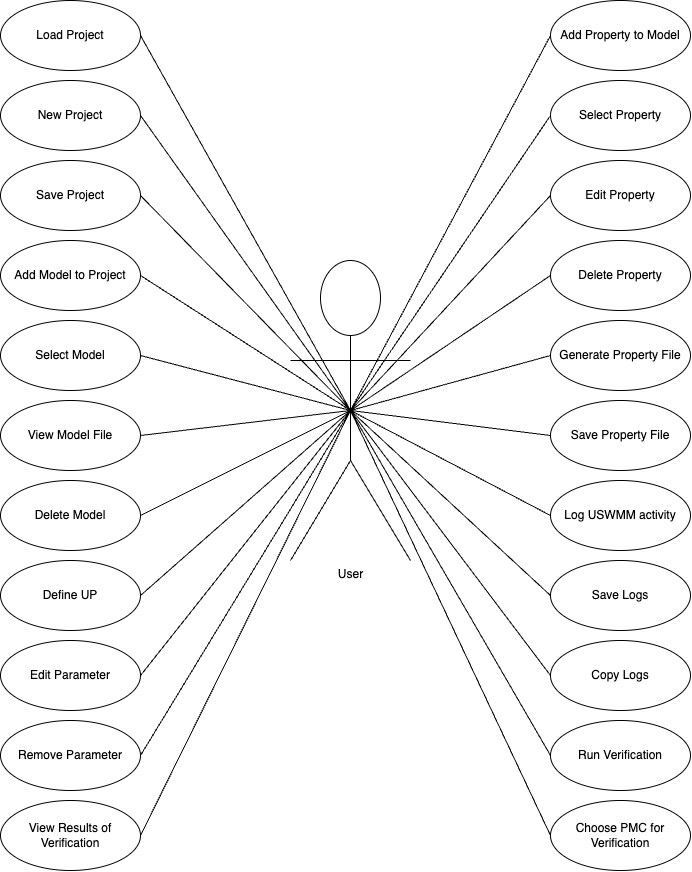

The diagram above was exported from draw.io. Its source (the exported page's mxGraphModel, read from the mxfile embedded in the PNG):
<mxGraphModel dx="1406" dy="941" grid="1" gridSize="10" guides="1" tooltips="1" connect="1" arrows="1" fold="1" page="1" pageScale="1" pageWidth="827" pageHeight="1169" math="0" shadow="0">
  <root>
    <mxCell id="0" />
    <mxCell id="1" parent="0" />
    <mxCell id="oddLOvU1WKRif9fOQIb2-51" value="" style="group" vertex="1" connectable="0" parent="1">
      <mxGeometry x="68" y="140" width="690" height="870" as="geometry" />
    </mxCell>
    <mxCell id="oddLOvU1WKRif9fOQIb2-2" value="User&lt;div&gt;&lt;br&gt;&lt;/div&gt;" style="shape=umlActor;html=1;verticalLabelPosition=bottom;verticalAlign=top;align=center;" vertex="1" parent="oddLOvU1WKRif9fOQIb2-51">
      <mxGeometry x="290" y="260" width="120" height="300" as="geometry" />
    </mxCell>
    <mxCell id="oddLOvU1WKRif9fOQIb2-3" value="Add Property to Model" style="ellipse;whiteSpace=wrap;html=1;" vertex="1" parent="oddLOvU1WKRif9fOQIb2-51">
      <mxGeometry x="550" width="140" height="70" as="geometry" />
    </mxCell>
    <mxCell id="oddLOvU1WKRif9fOQIb2-4" value="Edit Property" style="ellipse;whiteSpace=wrap;html=1;" vertex="1" parent="oddLOvU1WKRif9fOQIb2-51">
      <mxGeometry x="550" y="160" width="140" height="70" as="geometry" />
    </mxCell>
    <mxCell id="oddLOvU1WKRif9fOQIb2-5" value="Select Property" style="ellipse;whiteSpace=wrap;html=1;" vertex="1" parent="oddLOvU1WKRif9fOQIb2-51">
      <mxGeometry x="550" y="80" width="140" height="70" as="geometry" />
    </mxCell>
    <mxCell id="oddLOvU1WKRif9fOQIb2-6" value="Edit Parameter" style="ellipse;whiteSpace=wrap;html=1;" vertex="1" parent="oddLOvU1WKRif9fOQIb2-51">
      <mxGeometry y="640" width="140" height="70" as="geometry" />
    </mxCell>
    <mxCell id="oddLOvU1WKRif9fOQIb2-7" value="Define UP" style="ellipse;whiteSpace=wrap;html=1;" vertex="1" parent="oddLOvU1WKRif9fOQIb2-51">
      <mxGeometry y="560" width="140" height="70" as="geometry" />
    </mxCell>
    <mxCell id="oddLOvU1WKRif9fOQIb2-8" value="Delete Model" style="ellipse;whiteSpace=wrap;html=1;" vertex="1" parent="oddLOvU1WKRif9fOQIb2-51">
      <mxGeometry y="480" width="140" height="70" as="geometry" />
    </mxCell>
    <mxCell id="oddLOvU1WKRif9fOQIb2-9" value="View Model File" style="ellipse;whiteSpace=wrap;html=1;" vertex="1" parent="oddLOvU1WKRif9fOQIb2-51">
      <mxGeometry y="400" width="140" height="70" as="geometry" />
    </mxCell>
    <mxCell id="oddLOvU1WKRif9fOQIb2-10" value="Select Model" style="ellipse;whiteSpace=wrap;html=1;" vertex="1" parent="oddLOvU1WKRif9fOQIb2-51">
      <mxGeometry y="320" width="140" height="70" as="geometry" />
    </mxCell>
    <mxCell id="oddLOvU1WKRif9fOQIb2-11" value="Add Model to Project" style="ellipse;whiteSpace=wrap;html=1;" vertex="1" parent="oddLOvU1WKRif9fOQIb2-51">
      <mxGeometry y="240" width="140" height="70" as="geometry" />
    </mxCell>
    <mxCell id="oddLOvU1WKRif9fOQIb2-12" value="Save Project" style="ellipse;whiteSpace=wrap;html=1;" vertex="1" parent="oddLOvU1WKRif9fOQIb2-51">
      <mxGeometry y="160" width="140" height="70" as="geometry" />
    </mxCell>
    <mxCell id="oddLOvU1WKRif9fOQIb2-13" value="Log USWMM activity" style="ellipse;whiteSpace=wrap;html=1;" vertex="1" parent="oddLOvU1WKRif9fOQIb2-51">
      <mxGeometry x="550" y="480" width="140" height="70" as="geometry" />
    </mxCell>
    <mxCell id="oddLOvU1WKRif9fOQIb2-14" value="New Project" style="ellipse;whiteSpace=wrap;html=1;" vertex="1" parent="oddLOvU1WKRif9fOQIb2-51">
      <mxGeometry y="80" width="140" height="70" as="geometry" />
    </mxCell>
    <mxCell id="oddLOvU1WKRif9fOQIb2-15" value="Load Project" style="ellipse;whiteSpace=wrap;html=1;" vertex="1" parent="oddLOvU1WKRif9fOQIb2-51">
      <mxGeometry width="140" height="70" as="geometry" />
    </mxCell>
    <mxCell id="oddLOvU1WKRif9fOQIb2-16" value="Remove Parameter" style="ellipse;whiteSpace=wrap;html=1;" vertex="1" parent="oddLOvU1WKRif9fOQIb2-51">
      <mxGeometry y="720" width="140" height="70" as="geometry" />
    </mxCell>
    <mxCell id="oddLOvU1WKRif9fOQIb2-17" value="Choose PMC for Verification" style="ellipse;whiteSpace=wrap;html=1;" vertex="1" parent="oddLOvU1WKRif9fOQIb2-51">
      <mxGeometry x="550" y="800" width="140" height="70" as="geometry" />
    </mxCell>
    <mxCell id="oddLOvU1WKRif9fOQIb2-18" value="Copy Logs" style="ellipse;whiteSpace=wrap;html=1;" vertex="1" parent="oddLOvU1WKRif9fOQIb2-51">
      <mxGeometry x="550" y="640" width="140" height="70" as="geometry" />
    </mxCell>
    <mxCell id="oddLOvU1WKRif9fOQIb2-19" value="Run Verification" style="ellipse;whiteSpace=wrap;html=1;" vertex="1" parent="oddLOvU1WKRif9fOQIb2-51">
      <mxGeometry x="550" y="720" width="140" height="70" as="geometry" />
    </mxCell>
    <mxCell id="oddLOvU1WKRif9fOQIb2-20" value="Save Property File" style="ellipse;whiteSpace=wrap;html=1;" vertex="1" parent="oddLOvU1WKRif9fOQIb2-51">
      <mxGeometry x="550" y="400" width="140" height="70" as="geometry" />
    </mxCell>
    <mxCell id="oddLOvU1WKRif9fOQIb2-21" value="Generate Property File" style="ellipse;whiteSpace=wrap;html=1;" vertex="1" parent="oddLOvU1WKRif9fOQIb2-51">
      <mxGeometry x="550" y="320" width="140" height="70" as="geometry" />
    </mxCell>
    <mxCell id="oddLOvU1WKRif9fOQIb2-22" value="Save Logs" style="ellipse;whiteSpace=wrap;html=1;" vertex="1" parent="oddLOvU1WKRif9fOQIb2-51">
      <mxGeometry x="550" y="560" width="140" height="70" as="geometry" />
    </mxCell>
    <mxCell id="oddLOvU1WKRif9fOQIb2-23" value="Delete Property" style="ellipse;whiteSpace=wrap;html=1;" vertex="1" parent="oddLOvU1WKRif9fOQIb2-51">
      <mxGeometry x="550" y="240" width="140" height="70" as="geometry" />
    </mxCell>
    <mxCell id="oddLOvU1WKRif9fOQIb2-26" value="" style="edgeStyle=none;html=1;endArrow=none;verticalAlign=bottom;rounded=0;exitX=1;exitY=0.5;exitDx=0;exitDy=0;entryX=0.5;entryY=0.5;entryDx=0;entryDy=0;entryPerimeter=0;" edge="1" parent="oddLOvU1WKRif9fOQIb2-51" source="oddLOvU1WKRif9fOQIb2-15" target="oddLOvU1WKRif9fOQIb2-2">
      <mxGeometry width="160" relative="1" as="geometry">
        <mxPoint x="150" y="34.29000000000002" as="sourcePoint" />
        <mxPoint x="320" y="280" as="targetPoint" />
      </mxGeometry>
    </mxCell>
    <mxCell id="oddLOvU1WKRif9fOQIb2-28" value="" style="edgeStyle=none;html=1;endArrow=none;verticalAlign=bottom;rounded=0;entryX=0.5;entryY=0.5;entryDx=0;entryDy=0;entryPerimeter=0;exitX=1;exitY=0.5;exitDx=0;exitDy=0;" edge="1" parent="oddLOvU1WKRif9fOQIb2-51" source="oddLOvU1WKRif9fOQIb2-14" target="oddLOvU1WKRif9fOQIb2-2">
      <mxGeometry width="160" relative="1" as="geometry">
        <mxPoint x="180" y="160" as="sourcePoint" />
        <mxPoint x="670" y="450" as="targetPoint" />
      </mxGeometry>
    </mxCell>
    <mxCell id="oddLOvU1WKRif9fOQIb2-29" value="" style="edgeStyle=none;html=1;endArrow=none;verticalAlign=bottom;rounded=0;exitX=1;exitY=0.5;exitDx=0;exitDy=0;entryX=0.5;entryY=0.5;entryDx=0;entryDy=0;entryPerimeter=0;" edge="1" parent="oddLOvU1WKRif9fOQIb2-51" source="oddLOvU1WKRif9fOQIb2-12" target="oddLOvU1WKRif9fOQIb2-2">
      <mxGeometry width="160" relative="1" as="geometry">
        <mxPoint x="510" y="450" as="sourcePoint" />
        <mxPoint x="670" y="450" as="targetPoint" />
      </mxGeometry>
    </mxCell>
    <mxCell id="oddLOvU1WKRif9fOQIb2-30" value="" style="edgeStyle=none;html=1;endArrow=none;verticalAlign=bottom;rounded=0;exitX=1;exitY=0.5;exitDx=0;exitDy=0;entryX=0.5;entryY=0.5;entryDx=0;entryDy=0;entryPerimeter=0;" edge="1" parent="oddLOvU1WKRif9fOQIb2-51" source="oddLOvU1WKRif9fOQIb2-11" target="oddLOvU1WKRif9fOQIb2-2">
      <mxGeometry width="160" relative="1" as="geometry">
        <mxPoint x="510" y="450" as="sourcePoint" />
        <mxPoint x="300" y="380" as="targetPoint" />
      </mxGeometry>
    </mxCell>
    <mxCell id="oddLOvU1WKRif9fOQIb2-32" value="" style="edgeStyle=none;html=1;endArrow=none;verticalAlign=bottom;rounded=0;exitX=1;exitY=0.5;exitDx=0;exitDy=0;entryX=0.5;entryY=0.5;entryDx=0;entryDy=0;entryPerimeter=0;" edge="1" parent="oddLOvU1WKRif9fOQIb2-51" source="oddLOvU1WKRif9fOQIb2-10" target="oddLOvU1WKRif9fOQIb2-2">
      <mxGeometry width="160" relative="1" as="geometry">
        <mxPoint x="510" y="450" as="sourcePoint" />
        <mxPoint x="670" y="450" as="targetPoint" />
      </mxGeometry>
    </mxCell>
    <mxCell id="oddLOvU1WKRif9fOQIb2-33" value="" style="edgeStyle=none;html=1;endArrow=none;verticalAlign=bottom;rounded=0;exitX=1;exitY=0.5;exitDx=0;exitDy=0;entryX=0.5;entryY=0.5;entryDx=0;entryDy=0;entryPerimeter=0;" edge="1" parent="oddLOvU1WKRif9fOQIb2-51" source="oddLOvU1WKRif9fOQIb2-9" target="oddLOvU1WKRif9fOQIb2-2">
      <mxGeometry width="160" relative="1" as="geometry">
        <mxPoint x="510" y="450" as="sourcePoint" />
        <mxPoint x="670" y="450" as="targetPoint" />
      </mxGeometry>
    </mxCell>
    <mxCell id="oddLOvU1WKRif9fOQIb2-34" value="" style="edgeStyle=none;html=1;endArrow=none;verticalAlign=bottom;rounded=0;exitX=1;exitY=0.5;exitDx=0;exitDy=0;entryX=0.5;entryY=0.5;entryDx=0;entryDy=0;entryPerimeter=0;" edge="1" parent="oddLOvU1WKRif9fOQIb2-51" source="oddLOvU1WKRif9fOQIb2-8" target="oddLOvU1WKRif9fOQIb2-2">
      <mxGeometry width="160" relative="1" as="geometry">
        <mxPoint x="510" y="450" as="sourcePoint" />
        <mxPoint x="670" y="450" as="targetPoint" />
      </mxGeometry>
    </mxCell>
    <mxCell id="oddLOvU1WKRif9fOQIb2-35" value="" style="edgeStyle=none;html=1;endArrow=none;verticalAlign=bottom;rounded=0;exitX=1;exitY=0.5;exitDx=0;exitDy=0;entryX=0.5;entryY=0.5;entryDx=0;entryDy=0;entryPerimeter=0;" edge="1" parent="oddLOvU1WKRif9fOQIb2-51" source="oddLOvU1WKRif9fOQIb2-7" target="oddLOvU1WKRif9fOQIb2-2">
      <mxGeometry width="160" relative="1" as="geometry">
        <mxPoint x="510" y="450" as="sourcePoint" />
        <mxPoint x="670" y="450" as="targetPoint" />
      </mxGeometry>
    </mxCell>
    <mxCell id="oddLOvU1WKRif9fOQIb2-36" value="" style="edgeStyle=none;html=1;endArrow=none;verticalAlign=bottom;rounded=0;exitX=1;exitY=0.5;exitDx=0;exitDy=0;entryX=0.5;entryY=0.5;entryDx=0;entryDy=0;entryPerimeter=0;" edge="1" parent="oddLOvU1WKRif9fOQIb2-51" source="oddLOvU1WKRif9fOQIb2-6" target="oddLOvU1WKRif9fOQIb2-2">
      <mxGeometry width="160" relative="1" as="geometry">
        <mxPoint x="510" y="450" as="sourcePoint" />
        <mxPoint x="670" y="450" as="targetPoint" />
      </mxGeometry>
    </mxCell>
    <mxCell id="oddLOvU1WKRif9fOQIb2-37" value="" style="edgeStyle=none;html=1;endArrow=none;verticalAlign=bottom;rounded=0;exitX=1;exitY=0.5;exitDx=0;exitDy=0;entryX=0.5;entryY=0.5;entryDx=0;entryDy=0;entryPerimeter=0;" edge="1" parent="oddLOvU1WKRif9fOQIb2-51" source="oddLOvU1WKRif9fOQIb2-16" target="oddLOvU1WKRif9fOQIb2-2">
      <mxGeometry width="160" relative="1" as="geometry">
        <mxPoint x="510" y="450" as="sourcePoint" />
        <mxPoint x="670" y="450" as="targetPoint" />
      </mxGeometry>
    </mxCell>
    <mxCell id="oddLOvU1WKRif9fOQIb2-38" value="" style="edgeStyle=none;html=1;endArrow=none;verticalAlign=bottom;rounded=0;exitX=0.5;exitY=0.5;exitDx=0;exitDy=0;exitPerimeter=0;entryX=0;entryY=0.5;entryDx=0;entryDy=0;" edge="1" parent="oddLOvU1WKRif9fOQIb2-51" source="oddLOvU1WKRif9fOQIb2-2" target="oddLOvU1WKRif9fOQIb2-3">
      <mxGeometry width="160" relative="1" as="geometry">
        <mxPoint x="510" y="400" as="sourcePoint" />
        <mxPoint x="670" y="400" as="targetPoint" />
      </mxGeometry>
    </mxCell>
    <mxCell id="oddLOvU1WKRif9fOQIb2-39" value="" style="edgeStyle=none;html=1;endArrow=none;verticalAlign=bottom;rounded=0;entryX=0;entryY=0.5;entryDx=0;entryDy=0;exitX=0.5;exitY=0.5;exitDx=0;exitDy=0;exitPerimeter=0;" edge="1" parent="oddLOvU1WKRif9fOQIb2-51" source="oddLOvU1WKRif9fOQIb2-2" target="oddLOvU1WKRif9fOQIb2-5">
      <mxGeometry width="160" relative="1" as="geometry">
        <mxPoint x="510" y="400" as="sourcePoint" />
        <mxPoint x="670" y="400" as="targetPoint" />
      </mxGeometry>
    </mxCell>
    <mxCell id="oddLOvU1WKRif9fOQIb2-40" value="" style="edgeStyle=none;html=1;endArrow=none;verticalAlign=bottom;rounded=0;entryX=0;entryY=0.5;entryDx=0;entryDy=0;exitX=0.5;exitY=0.5;exitDx=0;exitDy=0;exitPerimeter=0;" edge="1" parent="oddLOvU1WKRif9fOQIb2-51" source="oddLOvU1WKRif9fOQIb2-2" target="oddLOvU1WKRif9fOQIb2-4">
      <mxGeometry width="160" relative="1" as="geometry">
        <mxPoint x="510" y="400" as="sourcePoint" />
        <mxPoint x="670" y="400" as="targetPoint" />
      </mxGeometry>
    </mxCell>
    <mxCell id="oddLOvU1WKRif9fOQIb2-41" value="" style="edgeStyle=none;html=1;endArrow=none;verticalAlign=bottom;rounded=0;entryX=0;entryY=0.5;entryDx=0;entryDy=0;exitX=0.5;exitY=0.5;exitDx=0;exitDy=0;exitPerimeter=0;" edge="1" parent="oddLOvU1WKRif9fOQIb2-51" source="oddLOvU1WKRif9fOQIb2-2" target="oddLOvU1WKRif9fOQIb2-23">
      <mxGeometry width="160" relative="1" as="geometry">
        <mxPoint x="510" y="400" as="sourcePoint" />
        <mxPoint x="670" y="400" as="targetPoint" />
      </mxGeometry>
    </mxCell>
    <mxCell id="oddLOvU1WKRif9fOQIb2-42" value="" style="edgeStyle=none;html=1;endArrow=none;verticalAlign=bottom;rounded=0;entryX=0;entryY=0.5;entryDx=0;entryDy=0;exitX=0.5;exitY=0.5;exitDx=0;exitDy=0;exitPerimeter=0;" edge="1" parent="oddLOvU1WKRif9fOQIb2-51" source="oddLOvU1WKRif9fOQIb2-2" target="oddLOvU1WKRif9fOQIb2-21">
      <mxGeometry width="160" relative="1" as="geometry">
        <mxPoint x="510" y="480" as="sourcePoint" />
        <mxPoint x="670" y="480" as="targetPoint" />
      </mxGeometry>
    </mxCell>
    <mxCell id="oddLOvU1WKRif9fOQIb2-43" value="" style="edgeStyle=none;html=1;endArrow=none;verticalAlign=bottom;rounded=0;entryX=0;entryY=0.5;entryDx=0;entryDy=0;exitX=0.5;exitY=0.5;exitDx=0;exitDy=0;exitPerimeter=0;" edge="1" parent="oddLOvU1WKRif9fOQIb2-51" source="oddLOvU1WKRif9fOQIb2-2" target="oddLOvU1WKRif9fOQIb2-20">
      <mxGeometry width="160" relative="1" as="geometry">
        <mxPoint x="480" y="600" as="sourcePoint" />
        <mxPoint x="670" y="480" as="targetPoint" />
      </mxGeometry>
    </mxCell>
    <mxCell id="oddLOvU1WKRif9fOQIb2-44" value="" style="edgeStyle=none;html=1;endArrow=none;verticalAlign=bottom;rounded=0;entryX=0;entryY=0.5;entryDx=0;entryDy=0;exitX=0.5;exitY=0.5;exitDx=0;exitDy=0;exitPerimeter=0;" edge="1" parent="oddLOvU1WKRif9fOQIb2-51" source="oddLOvU1WKRif9fOQIb2-2" target="oddLOvU1WKRif9fOQIb2-13">
      <mxGeometry width="160" relative="1" as="geometry">
        <mxPoint x="370" y="460" as="sourcePoint" />
        <mxPoint x="530" y="460" as="targetPoint" />
      </mxGeometry>
    </mxCell>
    <mxCell id="oddLOvU1WKRif9fOQIb2-45" value="" style="edgeStyle=none;html=1;endArrow=none;verticalAlign=bottom;rounded=0;entryX=0;entryY=0.5;entryDx=0;entryDy=0;exitX=0.5;exitY=0.5;exitDx=0;exitDy=0;exitPerimeter=0;" edge="1" parent="oddLOvU1WKRif9fOQIb2-51" source="oddLOvU1WKRif9fOQIb2-2" target="oddLOvU1WKRif9fOQIb2-22">
      <mxGeometry width="160" relative="1" as="geometry">
        <mxPoint x="350" y="660" as="sourcePoint" />
        <mxPoint x="510" y="660" as="targetPoint" />
      </mxGeometry>
    </mxCell>
    <mxCell id="oddLOvU1WKRif9fOQIb2-46" value="" style="edgeStyle=none;html=1;endArrow=none;verticalAlign=bottom;rounded=0;entryX=0;entryY=0.5;entryDx=0;entryDy=0;exitX=0.5;exitY=0.5;exitDx=0;exitDy=0;exitPerimeter=0;" edge="1" parent="oddLOvU1WKRif9fOQIb2-51" source="oddLOvU1WKRif9fOQIb2-2" target="oddLOvU1WKRif9fOQIb2-18">
      <mxGeometry width="160" relative="1" as="geometry">
        <mxPoint x="370" y="610" as="sourcePoint" />
        <mxPoint x="420" y="690" as="targetPoint" />
      </mxGeometry>
    </mxCell>
    <mxCell id="oddLOvU1WKRif9fOQIb2-47" value="" style="edgeStyle=none;html=1;endArrow=none;verticalAlign=bottom;rounded=0;entryX=0;entryY=0.5;entryDx=0;entryDy=0;exitX=0.5;exitY=0.5;exitDx=0;exitDy=0;exitPerimeter=0;" edge="1" parent="oddLOvU1WKRif9fOQIb2-51" source="oddLOvU1WKRif9fOQIb2-2" target="oddLOvU1WKRif9fOQIb2-19">
      <mxGeometry width="160" relative="1" as="geometry">
        <mxPoint x="410" y="610" as="sourcePoint" />
        <mxPoint x="410" y="720" as="targetPoint" />
      </mxGeometry>
    </mxCell>
    <mxCell id="oddLOvU1WKRif9fOQIb2-48" value="" style="edgeStyle=none;html=1;endArrow=none;verticalAlign=bottom;rounded=0;entryX=0;entryY=0.5;entryDx=0;entryDy=0;exitX=0.5;exitY=0.5;exitDx=0;exitDy=0;exitPerimeter=0;" edge="1" parent="oddLOvU1WKRif9fOQIb2-51" source="oddLOvU1WKRif9fOQIb2-2" target="oddLOvU1WKRif9fOQIb2-17">
      <mxGeometry width="160" relative="1" as="geometry">
        <mxPoint x="390" y="650" as="sourcePoint" />
        <mxPoint x="384" y="790" as="targetPoint" />
      </mxGeometry>
    </mxCell>
    <mxCell id="oddLOvU1WKRif9fOQIb2-49" value="View Results of Verification" style="ellipse;whiteSpace=wrap;html=1;" vertex="1" parent="oddLOvU1WKRif9fOQIb2-51">
      <mxGeometry y="800" width="140" height="70" as="geometry" />
    </mxCell>
    <mxCell id="oddLOvU1WKRif9fOQIb2-50" value="" style="edgeStyle=none;html=1;endArrow=none;verticalAlign=bottom;rounded=0;exitX=1;exitY=0.5;exitDx=0;exitDy=0;entryX=0.5;entryY=0.5;entryDx=0;entryDy=0;entryPerimeter=0;" edge="1" parent="oddLOvU1WKRif9fOQIb2-51" source="oddLOvU1WKRif9fOQIb2-49" target="oddLOvU1WKRif9fOQIb2-2">
      <mxGeometry width="160" relative="1" as="geometry">
        <mxPoint x="180" y="834.29" as="sourcePoint" />
        <mxPoint x="390" y="470" as="targetPoint" />
      </mxGeometry>
    </mxCell>
  </root>
</mxGraphModel>